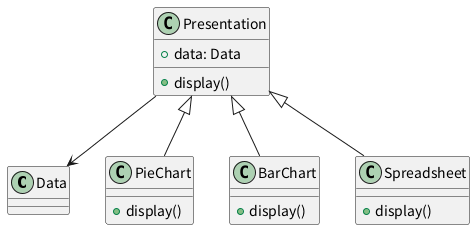

The diagram above was rendered by PlantUML. Its source (embedded in the PNG):
@startuml init1
class Data{

}

class Presentation{
    + data: Data
    + display()
}

together{
    class Spreadsheet{
        + display()
    }

    class BarChart{
        + display()
    }

    class PieChart{
        + display()
    }
}

Presentation <|-- Spreadsheet
Presentation <|-- BarChart
Presentation <|-- PieChart

Presentation --> Data

@enduml